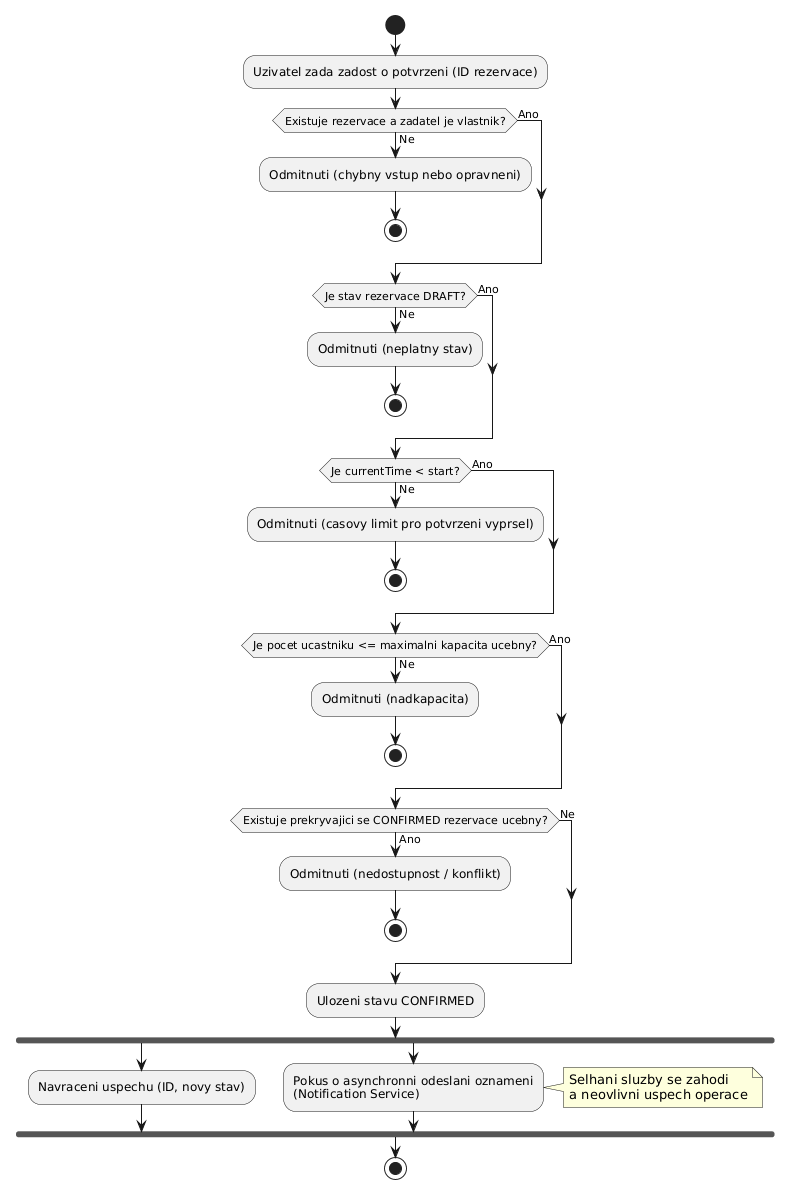

The diagram above was rendered by PlantUML. Its source (embedded in the PNG):
@startuml
start

:Uzivatel zada zadost o potvrzeni (ID rezervace);

if (Existuje rezervace a zadatel je vlastnik?) then (Ne)
  :Odmitnuti (chybny vstup nebo opravneni);
  stop
else (Ano)
endif

if (Je stav rezervace DRAFT?) then (Ne)
  :Odmitnuti (neplatny stav);
  stop
else (Ano)
endif

if (Je currentTime < start?) then (Ne)
  :Odmitnuti (casovy limit pro potvrzeni vyprsel);
  stop
else (Ano)
endif

if (Je pocet ucastniku <= maximalni kapacita ucebny?) then (Ne)
  :Odmitnuti (nadkapacita);
  stop
else (Ano)
endif

if (Existuje prekryvajici se CONFIRMED rezervace ucebny?) then (Ano)
  :Odmitnuti (nedostupnost / konflikt);
  stop
else (Ne)
endif

:Ulozeni stavu CONFIRMED;

fork
  :Navraceni uspechu (ID, novy stav);
fork again
  :Pokus o asynchronni odeslani oznameni\n(Notification Service);
  note right: Selhani sluzby se zahodi\na neovlivni uspech operace
end fork

stop
@enduml